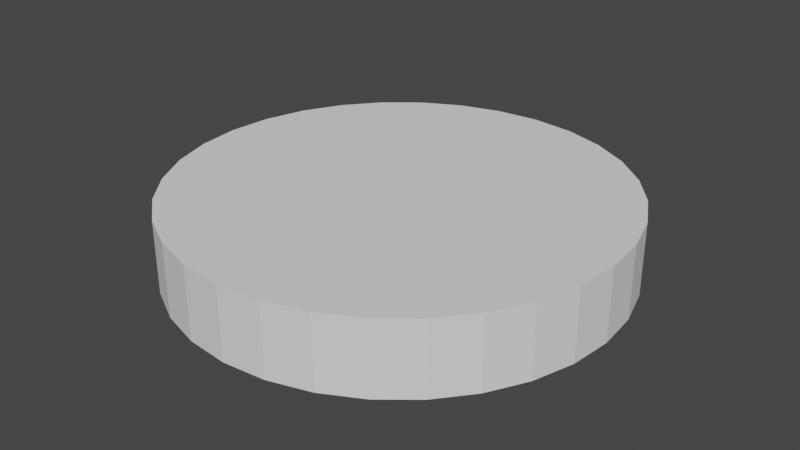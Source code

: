 # Source: target.blend  (saved by Blender 3.5.10; exported with 4.5.12 LTS)
import bpy
from mathutils import Matrix  # noqa: F401  (used for matrix-valued properties, if any)

bpy.ops.wm.read_factory_settings(use_empty=True)
scene = bpy.context.scene
scene.name = 'Scene'

# ---- collections
col_collection = bpy.data.collections.new('Collection'); scene.collection.children.link(col_collection)

# ---- world
world_world = bpy.data.worlds.new('World'); scene.world = world_world
world_world.use_nodes = True; world_world.node_tree.nodes.clear()
_N = world_world.node_tree.nodes; _L = world_world.node_tree.links
n0 = _N.new('ShaderNodeOutputWorld'); n0.name = 'World Output'; n0.location = (300, 300)
n1 = _N.new('ShaderNodeBackground'); n1.name = 'Background'; n1.location = (10, 300)
n1.inputs[0].default_value = (0.05088, 0.05088, 0.05088, 1.0)
_L.new(n1.outputs[0], n0.inputs[0])
n0.is_active_output = True
world_world.color = (0.05088, 0.05088, 0.05088)
world_world.use_sun_shadow = False
world_world.sun_shadow_jitter_overblur = 0.0

# ---- meshes
me_circle = bpy.data.meshes.new('Circle')
me_circle.from_pydata([(-0.463, 2.328, 1.467), (-0.463, 2.328, 1.467), (1.663e-08, -2.373, 1.467), (1.663e-08, -2.373, 1.467), (0.8754, 4.401, 1.467), (0.8754, 4.401, 1.467), (1.678, 1.678, 1.467), (1.678, 1.678, 1.467), (-3.731, 2.493, 1.467), (-3.731, 2.493, 1.467), (-0.9083, 2.193, 1.467), (-0.9083, 2.193, 1.467), (0.463, -2.328, 1.467), (0.463, -2.328, 1.467), (1.319, 1.973, 1.467), (1.319, 1.973, 1.467), (-4.146, 1.717, 1.467), (-4.146, 1.717, 1.467), (-1.319, 1.973, 1.467), (-1.319, 1.973, 1.467), (0.9083, -2.193, 1.467), (0.9083, -2.193, 1.467), (0.9083, 2.193, 1.467), (0.9083, 2.193, 1.467), (-4.401, 0.8754, 1.467), (-4.401, 0.8754, 1.467), (-1.678, 1.678, 1.467), (-1.678, 1.678, 1.467), (1.717, 4.146, 0.0), (0.8754, 4.401, 0.0), (0.9083, 2.193, 0.0), (0.463, 2.328, 0.0), (1.663e-08, 2.373, 0.0), (-0.463, 2.328, 0.0), (-0.9083, 2.193, 0.0), (-1.319, 1.973, 0.0), (-1.678, 1.678, 0.0), (-1.973, 1.319, 0.0), (-2.193, 0.9083, 0.0), (-2.328, 0.463, 0.0), (-2.373, -2.047e-08, 0.0), (-2.328, -0.463, 0.0), (-2.193, -0.9083, 0.0), (-1.973, -1.319, 0.0), (-1.678, -1.678, 0.0), (-1.319, -1.973, 0.0), (-0.9083, -2.193, 0.0), (-0.463, -2.328, 0.0), (1.663e-08, -2.373, 0.0), (0.463, -2.328, 0.0), (0.9083, -2.193, 0.0), (1.319, -1.973, 0.0), (1.678, -1.678, 0.0), (1.973, -1.319, 0.0), (2.193, -0.9083, 0.0), (2.328, -0.463, 0.0), (2.373, -2.047e-08, 0.0), (2.328, 0.463, 0.0), (2.193, 0.9083, 0.0), (1.973, 1.319, 0.0), (1.678, 1.678, 0.0), (1.319, 1.973, 0.0), (0.9083, 2.193, 0.0), (0.463, 2.328, 0.0), (1.663e-08, 2.373, 0.0), (-0.463, 2.328, 0.0), (-0.9083, 2.193, 0.0), (-1.319, 1.973, 0.0), (-1.678, 1.678, 0.0), (-1.973, 1.319, 0.0), (-2.193, 0.9083, 0.0), (-2.328, 0.463, 0.0), (-2.373, -2.047e-08, 0.0), (-2.328, -0.463, 0.0), (-2.193, -0.9083, 0.0), (-1.973, -1.319, 0.0), (-1.678, -1.678, 0.0), (-1.319, -1.973, 0.0), (-0.9083, -2.193, 0.0), (-0.463, -2.328, 0.0), (1.663e-08, -2.373, 0.0), (0.463, -2.328, 0.0), (0.9083, -2.193, 0.0), (1.319, -1.973, 0.0), (1.678, -1.678, 0.0), (1.973, -1.319, 0.0), (2.193, -0.9083, 0.0), (2.328, -0.463, 0.0), (2.373, -2.047e-08, 0.0), (2.328, 0.463, 0.0), (2.193, 0.9083, 0.0), (1.973, 1.319, 0.0), (1.678, 1.678, 0.0), (1.319, 1.973, 0.0), (0.9083, 2.193, 0.0), (0.463, 2.328, 0.0), (9.614e-08, 4.487, 0.0), (-0.8754, 4.401, 0.0), (-1.717, 4.146, 0.0), (-2.493, 3.731, 0.0), (-3.173, 3.173, 0.0), (-3.731, 2.493, 0.0), (-4.146, 1.717, 0.0), (-4.401, 0.8754, 0.0), (-4.487, -5.86e-08, 0.0), (-4.401, -0.8754, 0.0), (-4.146, -1.717, 0.0), (-3.731, -2.493, 0.0), (-3.173, -3.173, 0.0), (-2.493, -3.731, 0.0), (-1.717, -4.146, 0.0), (-0.8754, -4.401, 0.0), (9.614e-08, -4.487, 0.0), (0.8754, -4.401, 0.0), (1.717, -4.146, 0.0), (2.493, -3.731, 0.0), (3.173, -3.173, 0.0), (3.731, -2.493, 0.0), (4.146, -1.717, 0.0), (4.401, -0.8754, 0.0), (4.487, -5.86e-08, 0.0), (4.401, 0.8754, 0.0), (4.146, 1.717, 0.0), (3.731, 2.493, 0.0), (3.173, 3.173, 0.0), (2.493, 3.731, 0.0), (1.717, 4.146, 0.0), (0.8754, 4.401, 0.0), (9.614e-08, 4.487, 0.0), (-0.8754, 4.401, 0.0), (-1.717, 4.146, 0.0), (-2.493, 3.731, 0.0), (-3.173, 3.173, 0.0), (-3.731, 2.493, 0.0), (-4.146, 1.717, 0.0), (-4.401, 0.8754, 0.0), (-4.487, -5.86e-08, 0.0), (-4.401, -0.8754, 0.0), (-4.146, -1.717, 0.0), (-3.731, -2.493, 0.0), (-3.173, -3.173, 0.0), (-2.493, -3.731, 0.0), (-1.717, -4.146, 0.0), (-0.8754, -4.401, 0.0), (9.614e-08, -4.487, 0.0), (0.8754, -4.401, 0.0), (1.717, -4.146, 0.0), (2.493, -3.731, 0.0), (3.173, -3.173, 0.0), (3.731, -2.493, 0.0), (4.146, -1.717, 0.0), (4.401, -0.8754, 0.0), (4.487, -5.86e-08, 0.0), (4.401, 0.8754, 0.0), (4.146, 1.717, 0.0), (3.731, 2.493, 0.0), (3.173, 3.173, 0.0), (2.493, 3.731, 0.0), (1.717, 4.146, 0.0), (0.8754, 4.401, 0.0), (-0.1951, 0.9808, 0.0), (0.0, 1.0, 0.0), (-0.3827, 0.9239, 0.0), (-0.5556, 0.8315, 0.0), (-0.7071, 0.7071, 0.0), (-0.8315, 0.5556, 0.0), (-0.9239, 0.3827, 0.0), (-0.9808, 0.1951, 0.0), (-1.0, 0.0, 0.0), (-0.9808, -0.1951, 0.0), (-0.9239, -0.3827, 0.0), (-0.8315, -0.5556, 0.0), (-0.7071, -0.7071, 0.0), (-0.5556, -0.8315, 0.0), (-0.3827, -0.9239, 0.0), (-0.1951, -0.9808, 0.0), (0.0, -1.0, 0.0), (0.1951, -0.9808, 0.0), (0.3827, -0.9239, 0.0), (0.5556, -0.8315, 0.0), (0.7071, -0.7071, 0.0), (0.8315, -0.5556, 0.0), (0.9239, -0.3827, 0.0), (0.9808, -0.1951, 0.0), (1.0, 0.0, 0.0), (0.9808, 0.1951, 0.0), (0.9239, 0.3827, 0.0), (0.8315, 0.5556, 0.0), (0.7071, 0.7071, 0.0), (0.5556, 0.8315, 0.0), (0.3827, 0.9239, 0.0), (0.1951, 0.9808, 0.0), (-0.463, 2.328, 0.0), (1.663e-08, 2.373, 0.0), (-0.9083, 2.193, 0.0), (-1.319, 1.973, 0.0), (-1.678, 1.678, 0.0), (-1.973, 1.319, 0.0), (-2.193, 0.9083, 0.0), (-2.328, 0.463, 0.0), (-2.373, -2.047e-08, 0.0), (-2.328, -0.463, 0.0), (-2.193, -0.9083, 0.0), (-1.973, -1.319, 0.0), (-1.678, -1.678, 0.0), (-1.319, -1.973, 0.0), (-0.9083, -2.193, 0.0), (-0.463, -2.328, 0.0), (1.663e-08, -2.373, 0.0), (0.463, -2.328, 0.0), (0.9083, -2.193, 0.0), (1.319, -1.973, 0.0), (1.678, -1.678, 0.0), (1.973, -1.319, 0.0), (2.193, -0.9083, 0.0), (2.328, -0.463, 0.0), (2.373, -2.047e-08, 0.0), (2.328, 0.463, 0.0), (2.193, 0.9083, 0.0), (1.973, 1.319, 0.0), (1.678, 1.678, 0.0), (1.319, 1.973, 0.0), (0.9083, 2.193, 0.0), (0.463, 2.328, 0.0), (-0.463, 2.328, 0.0), (1.663e-08, 2.373, 0.0), (-0.9083, 2.193, 0.0), (-1.319, 1.973, 0.0), (-1.678, 1.678, 0.0), (-1.973, 1.319, 0.0), (-2.193, 0.9083, 0.0), (-2.328, 0.463, 0.0), (-2.373, -2.047e-08, 0.0), (-2.328, -0.463, 0.0), (-2.193, -0.9083, 0.0), (-1.973, -1.319, 0.0), (-1.678, -1.678, 0.0), (-1.319, -1.973, 0.0), (-0.9083, -2.193, 0.0), (-0.463, -2.328, 0.0), (1.663e-08, -2.373, 0.0), (0.463, -2.328, 0.0), (0.9083, -2.193, 0.0), (1.319, -1.973, 0.0), (1.678, -1.678, 0.0), (1.973, -1.319, 0.0), (2.193, -0.9083, 0.0), (2.328, -0.463, 0.0), (2.373, -2.047e-08, 0.0), (2.328, 0.463, 0.0), (2.193, 0.9083, 0.0), (1.973, 1.319, 0.0), (1.678, 1.678, 0.0), (1.319, 1.973, 0.0), (0.9083, 2.193, 0.0), (0.463, 2.328, 0.0), (-0.8754, 4.401, 0.0), (9.614e-08, 4.487, 0.0), (-1.717, 4.146, 0.0), (-2.493, 3.731, 0.0), (-3.173, 3.173, 0.0), (-3.731, 2.493, 0.0), (-4.146, 1.717, 0.0), (-4.401, 0.8754, 0.0), (-4.487, -5.86e-08, 0.0), (-4.401, -0.8754, 0.0), (-4.146, -1.717, 0.0), (-3.731, -2.493, 0.0), (-3.173, -3.173, 0.0), (-2.493, -3.731, 0.0), (-1.717, -4.146, 0.0), (-0.8754, -4.401, 0.0), (9.614e-08, -4.487, 0.0), (0.8754, -4.401, 0.0), (1.717, -4.146, 0.0), (2.493, -3.731, 0.0), (3.173, -3.173, 0.0), (3.731, -2.493, 0.0), (4.146, -1.717, 0.0), (4.401, -0.8754, 0.0), (4.487, -5.86e-08, 0.0), (4.401, 0.8754, 0.0), (4.146, 1.717, 0.0), (3.731, 2.493, 0.0), (3.173, 3.173, 0.0), (2.493, 3.731, 0.0), (1.717, 4.146, 0.0), (0.8754, 4.401, 0.0), (-3.173, 3.173, 1.467), (-3.173, 3.173, 1.467), (1.973, 1.319, 1.467), (1.973, 1.319, 1.467), (1.717, 4.146, 1.467), (1.717, 4.146, 1.467), (-0.463, -2.328, 1.467), (-0.463, -2.328, 1.467), (-2.493, 3.731, 1.467), (-2.493, 3.731, 1.467), (2.193, 0.9083, 1.467), (2.193, 0.9083, 1.467), (2.493, 3.731, 1.467), (2.493, 3.731, 1.467), (-0.9083, -2.193, 1.467), (-0.9083, -2.193, 1.467), (-1.717, 4.146, 1.467), (-1.717, 4.146, 1.467), (2.328, 0.463, 1.467), (2.328, 0.463, 1.467), (3.173, 3.173, 1.467), (3.173, 3.173, 1.467), (-1.319, -1.973, 1.467), (-1.319, -1.973, 1.467), (9.614e-08, 4.487, 1.467), (9.614e-08, 4.487, 1.467), (-0.8754, 4.401, 1.467), (-0.8754, 4.401, 1.467), (2.373, -2.047e-08, 1.467), (2.373, -2.047e-08, 1.467), (3.731, 2.493, 1.467), (3.731, 2.493, 1.467), (-1.678, -1.678, 1.467), (-1.678, -1.678, 1.467), (2.328, -0.463, 1.467), (2.328, -0.463, 1.467), (1.663e-08, 2.373, 1.467), (-1.973, 1.319, 1.467), (-2.193, 0.9083, 1.467), (-2.328, 0.463, 1.467), (-2.373, -2.047e-08, 1.467), (-2.328, -0.463, 1.467), (-2.193, -0.9083, 1.467), (-1.973, -1.319, 1.467), (-1.678, -1.678, 1.467), (-1.319, -1.973, 1.467), (-0.9083, -2.193, 1.467), (-0.463, -2.328, 1.467), (1.663e-08, -2.373, 1.467), (0.463, -2.328, 1.467), (0.9083, -2.193, 1.467), (1.319, -1.973, 1.467), (1.678, -1.678, 1.467), (1.973, -1.319, 1.467), (2.193, -0.9083, 1.467), (0.463, 2.328, 1.467), (4.146, 1.717, 1.467), (4.146, 1.717, 1.467), (-1.973, -1.319, 1.467), (-1.973, -1.319, 1.467), (2.193, -0.9083, 1.467), (4.401, 0.8754, 1.467), (4.401, 0.8754, 1.467), (-2.193, -0.9083, 1.467), (-2.193, -0.9083, 1.467), (1.973, -1.319, 1.467), (4.487, -5.86e-08, 1.467), (4.487, -5.86e-08, 1.467), (-2.328, -0.463, 1.467), (-2.328, -0.463, 1.467), (1.678, -1.678, 1.467), (4.401, -0.8754, 1.467), (4.401, -0.8754, 1.467), (-2.373, -2.047e-08, 1.467), (-2.373, -2.047e-08, 1.467), (1.319, -1.973, 1.467), (4.146, -1.717, 1.467), (4.146, -1.717, 1.467), (-2.328, 0.463, 1.467), (-2.328, 0.463, 1.467), (0.9083, -2.193, 1.467), (3.731, -2.493, 1.467), (3.731, -2.493, 1.467), (-2.193, 0.9083, 1.467), (-2.193, 0.9083, 1.467), (0.463, -2.328, 1.467), (3.173, -3.173, 1.467), (3.173, -3.173, 1.467), (-1.973, 1.319, 1.467), (-1.973, 1.319, 1.467), (0.463, 2.328, 1.467), (0.463, 2.328, 1.467), (1.663e-08, -2.373, 1.467), (2.493, -3.731, 1.467), (2.493, -3.731, 1.467), (-1.678, 1.678, 1.467), (-1.678, 1.678, 1.467), (0.9083, 2.193, 1.467), (0.9083, 2.193, 1.467), (-0.463, -2.328, 1.467), (1.717, -4.146, 1.467), (1.717, -4.146, 1.467), (-1.319, 1.973, 1.467), (-1.319, 1.973, 1.467), (1.319, 1.973, 1.467), (1.319, 1.973, 1.467), (-0.9083, -2.193, 1.467), (0.8754, -4.401, 1.467), (0.8754, -4.401, 1.467), (-0.9083, 2.193, 1.467), (-0.9083, 2.193, 1.467), (-0.463, 2.328, 1.467), (1.663e-08, 2.373, 1.467), (1.319, -1.973, 1.467), (1.678, -1.678, 1.467), (1.973, -1.319, 1.467), (2.193, -0.9083, 1.467), (2.328, -0.463, 1.467), (2.373, -2.047e-08, 1.467), (2.328, 0.463, 1.467), (2.193, 0.9083, 1.467), (1.973, 1.319, 1.467), (1.678, 1.678, 1.467), (-4.487, -5.86e-08, 1.467), (-4.401, -0.8754, 1.467), (-4.146, -1.717, 1.467), (-3.731, -2.493, 1.467), (-3.173, -3.173, 1.467), (-2.493, -3.731, 1.467), (-1.717, -4.146, 1.467), (-0.8754, -4.401, 1.467), (9.614e-08, -4.487, 1.467), (1.678, 1.678, 1.467), (-1.319, -1.973, 1.467), (9.614e-08, -4.487, 1.467), (-0.463, 2.328, 1.467), (1.663e-08, 2.373, 1.467), (1.973, 1.319, 1.467), (-1.678, -1.678, 1.467), (-0.8754, -4.401, 1.467), (2.193, 0.9083, 1.467), (-1.973, -1.319, 1.467), (-1.717, -4.146, 1.467), (2.328, 0.463, 1.467), (-2.193, -0.9083, 1.467), (-2.493, -3.731, 1.467), (2.373, -2.047e-08, 1.467), (-2.328, -0.463, 1.467), (-3.173, -3.173, 1.467), (2.328, -0.463, 1.467), (-2.373, -2.047e-08, 1.467), (-3.731, -2.493, 1.467), (2.193, -0.9083, 1.467), (-2.328, 0.463, 1.467), (-4.146, -1.717, 1.467), (1.973, -1.319, 1.467), (-1.973, 1.319, 1.467), (-2.193, 0.9083, 1.467), (-4.487, -5.86e-08, 1.467), (-4.401, -0.8754, 1.467), (0.463, 2.328, 1.467), (1.663e-08, 2.373, 1.467), (1.678, -1.678, 1.467), (1.319, -1.973, 1.467), (-0.8754, 4.401, 1.467), (9.614e-08, 4.487, 1.467), (-1.717, 4.146, 1.467), (-2.493, 3.731, 1.467), (-3.173, 3.173, 1.467), (-3.731, 2.493, 1.467), (-4.146, 1.717, 1.467), (-4.401, 0.8754, 1.467), (-4.487, -5.86e-08, 1.467), (-4.401, -0.8754, 1.467), (-4.146, -1.717, 1.467), (-3.731, -2.493, 1.467), (-3.173, -3.173, 1.467), (-2.493, -3.731, 1.467), (-1.717, -4.146, 1.467), (-0.8754, -4.401, 1.467), (9.614e-08, -4.487, 1.467), (0.8754, -4.401, 1.467), (1.717, -4.146, 1.467), (2.493, -3.731, 1.467), (3.173, -3.173, 1.467), (3.731, -2.493, 1.467), (4.146, -1.717, 1.467), (4.401, -0.8754, 1.467), (4.487, -5.86e-08, 1.467), (4.401, 0.8754, 1.467), (4.146, 1.717, 1.467), (3.731, 2.493, 1.467), (3.173, 3.173, 1.467), (2.493, 3.731, 1.467), (1.717, 4.146, 1.467), (0.8754, 4.401, 1.467), (-0.1951, 0.9808, 1.467), (0.0, 1.0, 1.467), (-0.3827, 0.9239, 1.467), (-0.5556, 0.8315, 1.467), (-0.7071, 0.7071, 1.467), (-0.8315, 0.5556, 1.467), (-0.9239, 0.3827, 1.467), (-0.9808, 0.1951, 1.467), (-1.0, 0.0, 1.467), (-0.9808, -0.1951, 1.467), (-0.9239, -0.3827, 1.467), (-0.8315, -0.5556, 1.467), (-0.7071, -0.7071, 1.467), (-0.5556, -0.8315, 1.467), (-0.3827, -0.9239, 1.467), (-0.1951, -0.9808, 1.467), (0.0, -1.0, 1.467), (0.1951, -0.9808, 1.467), (0.3827, -0.9239, 1.467), (0.5556, -0.8315, 1.467), (0.7071, -0.7071, 1.467), (0.8315, -0.5556, 1.467), (0.9239, -0.3827, 1.467), (0.9808, -0.1951, 1.467), (1.0, 0.0, 1.467), (0.9808, 0.1951, 1.467), (0.9239, 0.3827, 1.467), (0.8315, 0.5556, 1.467), (0.7071, 0.7071, 1.467), (0.5556, 0.8315, 1.467), (0.3827, 0.9239, 1.467), (0.1951, 0.9808, 1.467), (0.463, 2.328, 1.467), (0.9083, 2.193, 1.467), (0.8754, 4.401, 1.467), (1.717, 4.146, 1.467)], [], [(96, 257, 256, 97), (55, 215, 216, 56), (122, 282, 283, 123), (76, 236, 235, 75), (54, 214, 215, 55), (121, 281, 282, 122), (75, 235, 234, 74), (53, 213, 214, 54), (120, 280, 281, 121), (74, 234, 233, 73), (52, 212, 213, 53), (119, 279, 280, 120), (73, 233, 232, 72), (51, 211, 212, 52), (118, 278, 279, 119), (72, 232, 231, 71), (50, 210, 211, 51), (117, 277, 278, 118), (71, 231, 230, 70), (49, 209, 210, 50), (116, 276, 277, 117), (70, 230, 229, 69), (64, 225, 255, 95), (48, 208, 209, 49), (115, 275, 276, 116), (69, 229, 228, 68), (95, 255, 254, 94), (47, 207, 208, 48), (114, 274, 275, 115), (68, 228, 227, 67), (94, 254, 253, 93), (46, 206, 207, 47), (45, 77, 76, 44), (59, 91, 90, 58), (46, 78, 77, 45), (33, 65, 64, 32), (60, 92, 91, 59), (47, 79, 78, 46), (34, 66, 65, 33), (61, 93, 92, 60), (48, 80, 79, 47), (35, 67, 66, 34), (62, 94, 93, 61), (49, 81, 80, 48), (36, 68, 67, 35), (63, 95, 94, 62), (50, 82, 81, 49), (37, 69, 68, 36), (32, 64, 95, 63), (51, 83, 82, 50), (38, 70, 69, 37), (52, 84, 83, 51), (39, 71, 70, 38), (53, 85, 84, 52), (40, 72, 71, 39), (54, 86, 85, 53), (41, 73, 72, 40), (55, 87, 86, 54), (42, 74, 73, 41), (56, 88, 87, 55), (43, 75, 74, 42), (57, 89, 88, 56), (44, 76, 75, 43), (58, 90, 89, 57), (113, 273, 274, 114), (67, 227, 226, 66), (93, 253, 252, 92), (45, 205, 206, 46), (112, 272, 273, 113), (66, 226, 224, 65), (92, 252, 251, 91), (44, 204, 205, 45), (111, 271, 272, 112), (65, 224, 225, 64), (91, 251, 250, 90), (43, 203, 204, 44), (110, 270, 271, 111), (90, 250, 249, 89), (42, 202, 203, 43), (109, 269, 270, 110), (89, 249, 248, 88), (41, 201, 202, 42), (108, 268, 269, 109), (88, 248, 247, 87), (40, 200, 201, 41), (107, 267, 268, 108), (87, 247, 246, 86), (39, 199, 200, 40), (106, 266, 267, 107), (86, 246, 245, 85), (38, 198, 199, 39), (105, 265, 266, 106), (85, 245, 244, 84), (37, 197, 198, 38), (104, 264, 265, 105), (63, 223, 193, 32), (115, 147, 146, 114), (102, 134, 133, 101), (116, 148, 147, 115), (103, 135, 134, 102), (117, 149, 148, 116), (104, 136, 135, 103), (118, 150, 149, 117), (105, 137, 136, 104), (119, 151, 150, 118), (106, 138, 137, 105), (120, 152, 151, 119), (107, 139, 138, 106), (121, 153, 152, 120), (108, 140, 139, 107), (122, 154, 153, 121), (109, 141, 140, 108), (123, 155, 154, 122), (110, 142, 141, 109), (97, 129, 128, 96), (124, 156, 155, 123), (111, 143, 142, 110), (98, 130, 129, 97), (125, 157, 156, 124), (112, 144, 143, 111), (99, 131, 130, 98), (126, 158, 157, 125), (113, 145, 144, 112), (100, 132, 131, 99), (127, 159, 158, 126), (114, 146, 145, 113), (101, 133, 132, 100), (96, 128, 159, 127), (84, 244, 243, 83), (165, 197, 196, 164), (161, 193, 223, 191), (179, 211, 210, 178), (166, 198, 197, 165), (180, 212, 211, 179), (167, 199, 198, 166), (181, 213, 212, 180), (168, 200, 199, 167), (182, 214, 213, 181), (169, 201, 200, 168), (183, 215, 214, 182), (170, 202, 201, 169), (184, 216, 215, 183), (171, 203, 202, 170), (185, 217, 216, 184), (172, 204, 203, 171), (186, 218, 217, 185), (173, 205, 204, 172), (187, 219, 218, 186), (174, 206, 205, 173), (160, 192, 193, 161), (188, 220, 219, 187), (175, 207, 206, 174), (162, 194, 192, 160), (189, 221, 220, 188), (176, 208, 207, 175), (163, 195, 194, 162), (190, 222, 221, 189), (177, 209, 208, 176), (164, 196, 195, 163), (191, 223, 222, 190), (178, 210, 209, 177), (240, 272, 271, 239), (227, 259, 258, 226), (254, 286, 285, 253), (241, 273, 272, 240), (228, 260, 259, 227), (254, 30, 28, 286), (242, 274, 273, 241), (229, 261, 260, 228), (225, 257, 287, 255), (243, 275, 274, 242), (230, 262, 261, 229), (244, 276, 275, 243), (231, 263, 262, 230), (245, 277, 276, 244), (232, 264, 263, 231), (246, 278, 277, 245), (233, 265, 264, 232), (247, 279, 278, 246), (234, 266, 265, 233), (248, 280, 279, 247), (235, 267, 266, 234), (249, 281, 280, 248), (236, 268, 267, 235), (250, 282, 281, 249), (237, 269, 268, 236), (251, 283, 282, 250), (238, 270, 269, 237), (224, 256, 257, 225), (252, 284, 283, 251), (239, 271, 270, 238), (226, 258, 256, 224), (253, 285, 284, 252), (160, 161, 191, 190, 189, 188, 187, 186, 185, 184, 183, 182, 181, 180, 179, 178, 177, 176, 175, 174, 173, 172, 171, 170, 169, 168, 167, 166, 165, 164, 163, 162), (77, 237, 236, 76), (123, 283, 284, 124), (56, 216, 217, 57), (97, 256, 258, 98), (78, 238, 237, 77), (124, 284, 285, 125), (57, 217, 218, 58), (98, 258, 259, 99), (79, 239, 238, 78), (125, 285, 286, 126), (58, 218, 219, 59), (99, 259, 260, 100), (32, 193, 192, 33), (80, 240, 239, 79), (126, 286, 287, 127), (59, 219, 220, 60), (100, 260, 261, 101), (33, 192, 194, 34), (81, 241, 240, 80), (127, 287, 257, 96), (60, 220, 221, 61), (101, 261, 262, 102), (34, 194, 195, 35), (82, 242, 241, 81), (61, 221, 222, 62), (102, 262, 263, 103), (35, 195, 196, 36), (83, 243, 242, 82), (62, 222, 223, 63), (103, 263, 264, 104), (36, 196, 197, 37), (31, 29, 28, 30), (255, 31, 30, 254), (287, 29, 31, 255), (286, 28, 29, 287), (313, 314, 315, 312), (322, 316, 317, 323), (344, 318, 319, 345), (321, 347, 346, 320), (342, 322, 323, 348), (349, 344, 345, 350), (347, 352, 351, 346), (341, 342, 348, 353), (354, 349, 350, 355), (352, 357, 356, 351), (340, 341, 353, 358), (359, 354, 355, 360), (357, 362, 361, 356), (339, 340, 358, 363), (364, 359, 360, 365), (362, 367, 366, 361), (338, 339, 363, 368), (369, 364, 365, 370), (367, 372, 371, 366), (337, 338, 368, 373), (374, 369, 370, 375), (372, 377, 376, 371), (400, 379, 378, 424), (336, 337, 373, 380), (381, 374, 375, 382), (377, 384, 383, 376), (379, 386, 385, 378), (335, 336, 380, 387), (388, 381, 382, 389), (384, 391, 390, 383), (386, 393, 392, 385), (334, 335, 387, 394), (333, 332, 321, 311), (290, 298, 408, 409), (334, 333, 311, 303), (1, 324, 400, 399), (7, 290, 409, 410), (335, 334, 303, 295), (11, 1, 399, 398), (15, 7, 410, 393), (336, 335, 295, 2), (19, 11, 398, 391), (23, 15, 393, 386), (337, 336, 2, 12), (27, 19, 391, 384), (343, 23, 386, 379), (338, 337, 12, 20), (325, 27, 384, 377), (324, 343, 379, 400), (339, 338, 20, 401), (326, 325, 377, 372), (340, 339, 401, 402), (327, 326, 372, 367), (341, 340, 402, 403), (328, 327, 367, 362), (342, 341, 403, 404), (329, 328, 362, 357), (322, 342, 404, 405), (330, 329, 357, 352), (316, 322, 405, 406), (331, 330, 352, 347), (306, 316, 406, 407), (332, 331, 347, 321), (298, 306, 407, 408), (395, 388, 389, 396), (391, 398, 397, 390), (393, 410, 420, 392), (333, 334, 394, 421), (419, 395, 396, 422), (398, 399, 423, 397), (410, 409, 425, 420), (332, 333, 421, 426), (418, 419, 422, 427), (399, 400, 424, 423), (409, 408, 428, 425), (331, 332, 426, 429), (417, 418, 427, 430), (408, 407, 431, 428), (330, 331, 429, 432), (416, 417, 430, 433), (407, 406, 434, 431), (329, 330, 432, 435), (415, 416, 433, 436), (406, 405, 437, 434), (328, 329, 435, 438), (414, 415, 436, 439), (405, 404, 440, 437), (327, 328, 438, 441), (413, 414, 439, 442), (404, 403, 443, 440), (326, 327, 441, 445), (412, 413, 442, 447), (403, 402, 450, 443), (325, 326, 445, 444), (411, 412, 447, 446), (343, 324, 449, 448), (381, 388, 470, 471), (17, 9, 457, 458), (374, 381, 471, 472), (25, 17, 458, 459), (369, 374, 472, 473), (411, 25, 459, 460), (364, 369, 473, 474), (412, 411, 460, 461), (359, 364, 474, 475), (413, 412, 461, 462), (354, 359, 475, 476), (414, 413, 462, 463), (349, 354, 476, 477), (415, 414, 463, 464), (344, 349, 477, 478), (416, 415, 464, 465), (318, 344, 478, 479), (417, 416, 465, 466), (314, 313, 453, 452), (308, 318, 479, 480), (418, 417, 466, 467), (304, 314, 452, 454), (300, 308, 480, 481), (419, 418, 467, 468), (296, 304, 454, 455), (292, 300, 481, 482), (395, 419, 468, 469), (288, 296, 455, 456), (5, 292, 482, 483), (388, 395, 469, 470), (9, 288, 456, 457), (313, 5, 483, 453), (402, 401, 451, 450), (489, 488, 26, 444), (485, 515, 448, 449), (503, 502, 368, 363), (490, 489, 444, 445), (504, 503, 363, 358), (491, 490, 445, 441), (505, 504, 358, 353), (492, 491, 441, 438), (506, 505, 353, 348), (493, 492, 438, 435), (507, 506, 348, 323), (494, 493, 435, 432), (508, 507, 323, 317), (495, 494, 432, 429), (509, 508, 317, 307), (496, 495, 429, 426), (510, 509, 307, 299), (497, 496, 426, 421), (511, 510, 299, 291), (498, 497, 421, 394), (484, 485, 449, 0), (512, 511, 291, 6), (499, 498, 394, 387), (486, 484, 0, 10), (513, 512, 6, 14), (500, 499, 387, 380), (487, 486, 10, 18), (514, 513, 14, 22), (501, 500, 380, 373), (488, 487, 18, 26), (515, 514, 22, 448), (502, 501, 373, 368), (3, 294, 427, 422), (390, 397, 305, 297), (385, 392, 301, 293), (13, 3, 422, 396), (383, 390, 297, 289), (385, 293, 519, 517), (21, 13, 396, 389), (376, 383, 289, 8), (424, 378, 4, 312), (451, 21, 389, 382), (371, 376, 8, 16), (450, 451, 382, 375), (366, 371, 16, 24), (443, 450, 375, 370), (361, 366, 24, 446), (440, 443, 370, 365), (356, 361, 446, 447), (437, 440, 365, 360), (351, 356, 447, 442), (434, 437, 360, 355), (346, 351, 442, 439), (431, 434, 355, 350), (320, 346, 439, 436), (428, 431, 350, 345), (310, 320, 436, 433), (425, 428, 345, 319), (302, 310, 433, 430), (423, 424, 312, 315), (420, 425, 319, 309), (294, 302, 430, 427), (397, 423, 315, 305), (392, 420, 309, 301), (484, 486, 487, 488, 489, 490, 491, 492, 493, 494, 495, 496, 497, 498, 499, 500, 501, 502, 503, 504, 505, 506, 507, 508, 509, 510, 511, 512, 513, 514, 515, 485), (311, 321, 320, 310), (318, 308, 309, 319), (316, 306, 307, 317), (314, 304, 305, 315), (303, 311, 310, 302), (308, 300, 301, 309), (306, 298, 299, 307), (304, 296, 297, 305), (295, 303, 302, 294), (300, 292, 293, 301), (298, 290, 291, 299), (296, 288, 289, 297), (324, 1, 0, 449), (2, 295, 294, 3), (292, 5, 4, 293), (290, 7, 6, 291), (288, 9, 8, 289), (1, 11, 10, 0), (12, 2, 3, 13), (5, 313, 312, 4), (7, 15, 14, 6), (9, 17, 16, 8), (11, 19, 18, 10), (20, 12, 13, 21), (15, 23, 22, 14), (17, 25, 24, 16), (19, 27, 26, 18), (401, 20, 21, 451), (23, 343, 448, 22), (25, 411, 446, 24), (27, 325, 444, 26), (516, 517, 519, 518), (378, 385, 517, 516), (4, 378, 516, 518), (293, 4, 518, 519), (158, 159, 483, 482), (145, 146, 470, 469), (132, 133, 457, 456), (159, 128, 453, 483), (146, 147, 471, 470), (133, 134, 458, 457), (147, 148, 472, 471), (134, 135, 459, 458), (148, 149, 473, 472), (135, 136, 460, 459), (149, 150, 474, 473), (136, 137, 461, 460), (150, 151, 475, 474), (137, 138, 462, 461), (151, 152, 476, 475), (138, 139, 463, 462), (152, 153, 477, 476), (139, 140, 464, 463), (153, 154, 478, 477), (140, 141, 465, 464), (154, 155, 479, 478), (141, 142, 466, 465), (128, 129, 452, 453), (155, 156, 480, 479), (142, 143, 467, 466), (129, 130, 454, 452), (156, 157, 481, 480), (143, 144, 468, 467), (130, 131, 455, 454), (157, 158, 482, 481), (144, 145, 469, 468), (131, 132, 456, 455)])
_uv = me_circle.uv_layers.new(name='UVMap')
_uv.uv.foreach_set('vector', [0.0, 0.0, 0.0, 0.0, 0.0, 0.0, 0.0, 0.0, 0.0, 0.0, 0.0, 0.0, 0.0, 0.0, 0.0, 0.0, 0.0, 0.0, 0.0, 0.0, 0.0, 0.0, 0.0, 0.0, 0.0, 0.0, 0.0, 0.0, 0.0, 0.0, 0.0, 0.0, 0.0, 0.0, 0.0, 0.0, 0.0, 0.0, 0.0, 0.0, 0.0, 0.0, 0.0, 0.0, 0.0, 0.0, 0.0, 0.0, 0.0, 0.0, 0.0, 0.0, 0.0, 0.0, 0.0, 0.0, 0.0, 0.0, 0.0, 0.0, 0.0, 0.0, 0.0, 0.0, 0.0, 0.0, 0.0, 0.0, 0.0, 0.0, 0.0, 0.0, 0.0, 0.0, 0.0, 0.0, 0.0, 0.0, 0.0, 0.0, 0.0, 0.0, 0.0, 0.0, 0.0, 0.0, 0.0, 0.0, 0.0, 0.0, 0.0, 0.0, 0.0, 0.0, 0.0, 0.0, 0.0, 0.0, 0.0, 0.0, 0.0, 0.0, 0.0, 0.0, 0.0, 0.0, 0.0, 0.0, 0.0, 0.0, 0.0, 0.0, 0.0, 0.0, 0.0, 0.0, 0.0, 0.0, 0.0, 0.0, 0.0, 0.0, 0.0, 0.0, 0.0, 0.0, 0.0, 0.0, 0.0, 0.0, 0.0, 0.0, 0.0, 0.0, 0.0, 0.0, 0.0, 0.0, 0.0, 0.0, 0.0, 0.0, 0.0, 0.0, 0.0, 0.0, 0.0, 0.0, 0.0, 0.0, 0.0, 0.0, 0.0, 0.0, 0.0, 0.0, 0.0, 0.0, 0.0, 0.0, 0.0, 0.0, 0.0, 0.0, 0.0, 0.0, 0.0, 0.0, 0.0, 0.0, 0.0, 0.0, 0.0, 0.0, 0.0, 0.0, 0.0, 0.0, 0.0, 0.0, 0.0, 0.0, 0.0, 0.0, 0.0, 0.0, 0.0, 0.0, 0.0, 0.0, 0.0, 0.0, 0.0, 0.0, 0.0, 0.0, 0.0, 0.0, 0.0, 0.0, 0.0, 0.0, 0.0, 0.0, 0.0, 0.0, 0.0, 0.0, 0.0, 0.0, 0.0, 0.0, 0.0, 0.0, 0.0, 0.0, 0.0, 0.0, 0.0, 0.0, 0.0, 0.0, 0.0, 0.0, 0.0, 0.0, 0.0, 0.0, 0.0, 0.0, 0.0, 0.0, 0.0, 0.0, 0.0, 0.0, 0.0, 0.0, 0.0, 0.0, 0.0, 0.0, 0.0, 0.0, 0.0, 0.0, 0.0, 0.0, 0.0, 0.0, 0.0, 0.0, 0.0, 0.0, 0.0, 0.0, 0.0, 0.0, 0.0, 0.0, 0.0, 0.0, 0.0, 0.0, 0.0, 0.0, 0.0, 0.0, 0.0, 0.0, 0.0, 0.0, 0.0, 0.0, 0.0, 0.0, 0.0, 0.0, 0.0, 0.0, 0.0, 0.0, 0.0, 0.0, 0.0, 0.0, 0.0, 0.0, 0.0, 0.0, 0.0, 0.0, 0.0, 0.0, 0.0, 0.0, 0.0, 0.0, 0.0, 0.0, 0.0, 0.0, 0.0, 0.0, 0.0, 0.0, 0.0, 0.0, 0.0, 0.0, 0.0, 0.0, 0.0, 0.0, 0.0, 0.0, 0.0, 0.0, 0.0, 0.0, 0.0, 0.0, 0.0, 0.0, 0.0, 0.0, 0.0, 0.0, 0.0, 0.0, 0.0, 0.0, 0.0, 0.0, 0.0, 0.0, 0.0, 0.0, 0.0, 0.0, 0.0, 0.0, 0.0, 0.0, 0.0, 0.0, 0.0, 0.0, 0.0, 0.0, 0.0, 0.0, 0.0, 0.0, 0.0, 0.0, 0.0, 0.0, 0.0, 0.0, 0.0, 0.0, 0.0, 0.0, 0.0, 0.0, 0.0, 0.0, 0.0, 0.0, 0.0, 0.0, 0.0, 0.0, 0.0, 0.0, 0.0, 0.0, 0.0, 0.0, 0.0, 0.0, 0.0, 0.0, 0.0, 0.0, 0.0, 0.0, 0.0, 0.0, 0.0, 0.0, 0.0, 0.0, 0.0, 0.0, 0.0, 0.0, 0.0, 0.0, 0.0, 0.0, 0.0, 0.0, 0.0, 0.0, 0.0, 0.0, 0.0, 0.0, 0.0, 0.0, 0.0, 0.0, 0.0, 0.0, 0.0, 0.0, 0.0, 0.0, 0.0, 0.0, 0.0, 0.0, 0.0, 0.0, 0.0, 0.0, 0.0, 0.0, 0.0, 0.0, 0.0, 0.0, 0.0, 0.0, 0.0, 0.0, 0.0, 0.0, 0.0, 0.0, 0.0, 0.0, 0.0, 0.0, 0.0, 0.0, 0.0, 0.0, 0.0, 0.0, 0.0, 0.0, 0.0, 0.0, 0.0, 0.0, 0.0, 0.0, 0.0, 0.0, 0.0, 0.0, 0.0, 0.0, 0.0, 0.0, 0.0, 0.0, 0.0, 0.0, 0.0, 0.0, 0.0, 0.0, 0.0, 0.0, 0.0, 0.0, 0.0, 0.0, 0.0, 0.0, 0.0, 0.0, 0.0, 0.0, 0.0, 0.0, 0.0, 0.0, 0.0, 0.0, 0.0, 0.0, 0.0, 0.0, 0.0, 0.0, 0.0, 0.0, 0.0, 0.0, 0.0, 0.0, 0.0, 0.0, 0.0, 0.0, 0.0, 0.0, 0.0, 0.0, 0.0, 0.0, 0.0, 0.0, 0.0, 0.0, 0.0, 0.0, 0.0, 0.0, 0.0, 0.0, 0.0, 0.0, 0.0, 0.0, 0.0, 0.0, 0.0, 0.0, 0.0, 0.0, 0.0, 0.0, 0.0, 0.0, 0.0, 0.0, 0.0, 0.0, 0.0, 0.0, 0.0, 0.0, 0.0, 0.0, 0.0, 0.0, 0.0, 0.0, 0.0, 0.0, 0.0, 0.0, 0.0, 0.0, 0.0, 0.0, 0.0, 0.0, 0.0, 0.0, 0.0, 0.0, 0.0, 0.0, 0.0, 0.0, 0.0, 0.0, 0.0, 0.0, 0.0, 0.0, 0.0, 0.0, 0.0, 0.0, 0.0, 0.0, 0.0, 0.0, 0.0, 0.0, 0.0, 0.0, 0.0, 0.0, 0.0, 0.0, 0.0, 0.0, 0.0, 0.0, 0.0, 0.0, 0.0, 0.0, 0.0, 0.0, 0.0, 0.0, 0.0, 0.0, 0.0, 0.0, 0.0, 0.0, 0.0, 0.0, 0.0, 0.0, 0.0, 0.0, 0.0, 0.0, 0.0, 0.0, 0.0, 0.0, 0.0, 0.0, 0.0, 0.0, 0.0, 0.0, 0.0, 0.0, 0.0, 0.0, 0.0, 0.0, 0.0, 0.0, 0.0, 0.0, 0.0, 0.0, 0.0, 0.0, 0.0, 0.0, 0.0, 0.0, 0.0, 0.0, 0.0, 0.0, 0.0, 0.0, 0.0, 0.0, 0.0, 0.0, 0.0, 0.0, 0.0, 0.0, 0.0, 0.0, 0.0, 0.0, 0.0, 0.0, 0.0, 0.0, 0.0, 0.0, 0.0, 0.0, 0.0, 0.0, 0.0, 0.0, 0.0, 0.0, 0.0, 0.0, 0.0, 0.0, 0.0, 0.0, 0.0, 0.0, 0.0, 0.0, 0.0, 0.0, 0.0, 0.0, 0.0, 0.0, 0.0, 0.0, 0.0, 0.0, 0.0, 0.0, 0.0, 0.0, 0.0, 0.0, 0.0, 0.0, 0.0, 0.0, 0.0, 0.0, 0.0, 0.0, 0.0, 0.0, 0.0, 0.0, 0.0, 0.0, 0.0, 0.0, 0.0, 0.0, 0.0, 0.0, 0.0, 0.0, 0.0, 0.0, 0.0, 0.0, 0.0, 0.0, 0.0, 0.0, 0.0, 0.0, 0.0, 0.0, 0.0, 0.0, 0.0, 0.0, 0.0, 0.0, 0.0, 0.0, 0.0, 0.0, 0.0, 0.0, 0.0, 0.0, 0.0, 0.0, 0.0, 0.0, 0.0, 0.0, 0.0, 0.0, 0.0, 0.0, 0.0, 0.0, 0.0, 0.0, 0.0, 0.0, 0.0, 0.0, 0.0, 0.0, 0.0, 0.0, 0.0, 0.0, 0.0, 0.0, 0.0, 0.0, 0.0, 0.0, 0.0, 0.0, 0.0, 0.0, 0.0, 0.0, 0.0, 0.0, 0.0, 0.0, 0.0, 0.0, 0.0, 0.0, 0.0, 0.0, 0.0, 0.0, 0.0, 0.0, 0.0, 0.0, 0.0, 0.0, 0.0, 0.0, 0.0, 0.0, 0.0, 0.0, 0.0, 0.0, 0.0, 0.0, 0.0, 0.0, 0.0, 0.0, 0.0, 0.0, 0.0, 0.0, 0.0, 0.0, 0.0, 0.0, 0.0, 0.0, 0.0, 0.0, 0.0, 0.0, 0.0, 0.0, 0.0, 0.0, 0.0, 0.0, 0.0, 0.0, 0.0, 0.0, 0.0, 0.0, 0.0, 0.0, 0.0, 0.0, 0.0, 0.0, 0.0, 0.0, 0.0, 0.0, 0.0, 0.0, 0.0, 0.0, 0.0, 0.0, 0.0, 0.0, 0.0, 0.0, 0.0, 0.0, 0.0, 0.0, 0.0, 0.0, 0.0, 0.0, 0.0, 0.0, 0.0, 0.0, 0.0, 0.0, 0.0, 0.0, 0.0, 0.0, 0.0, 0.0, 0.0, 0.0, 0.0, 0.0, 0.0, 0.0, 0.0, 0.0, 0.0, 0.0, 0.0, 0.0, 0.0, 0.0, 0.0, 0.0, 0.0, 0.0, 0.0, 0.0, 0.0, 0.0, 0.0, 0.0, 0.0, 0.0, 0.0, 0.0, 0.0, 0.0, 0.0, 0.0, 0.0, 0.0, 0.0, 0.0, 0.0, 0.0, 0.0, 0.0, 0.0, 0.0, 0.0, 0.0, 0.0, 0.0, 0.0, 0.0, 0.0, 0.0, 0.0, 0.0, 0.0, 0.0, 0.0, 0.0, 0.0, 0.0, 0.0, 0.0, 0.0, 0.0, 0.0, 0.0, 0.0, 0.0, 0.0, 0.0, 0.0, 0.0, 0.0, 0.0, 0.0, 0.0, 0.0, 0.0, 0.0, 0.0, 0.0, 0.0, 0.0, 0.0, 0.0, 0.0, 0.0, 0.0, 0.0, 0.0, 0.0, 0.0, 0.0, 0.0, 0.0, 0.0, 0.0, 0.0, 0.0, 0.0, 0.0, 0.0, 0.0, 0.0, 0.0, 0.0, 0.0, 0.0, 0.0, 0.0, 0.0, 0.0, 0.0, 0.0, 0.0, 0.0, 0.0, 0.0, 0.0, 0.0, 0.0, 0.0, 0.0, 0.0, 0.0, 0.0, 0.0, 0.0, 0.0, 0.0, 0.0, 0.0, 0.0, 0.0, 0.0, 0.0, 0.0, 0.0, 0.0, 0.0, 0.0, 0.0, 0.0, 0.0, 0.0, 0.0, 0.0, 0.0, 0.0, 0.0, 0.0, 0.0, 0.0, 0.0, 0.0, 0.0, 0.0, 0.0, 0.0, 0.0, 0.0, 0.0, 0.0, 0.0, 0.0, 0.0, 0.0, 0.0, 0.0, 0.0, 0.0, 0.0, 0.0, 0.0, 0.0, 0.0, 0.0, 0.0, 0.0, 0.0, 0.0, 0.0, 0.0, 0.0, 0.0, 0.0, 0.0, 0.0, 0.0, 0.0, 0.0, 0.0, 0.0, 0.0, 0.0, 0.0, 0.0, 0.0, 0.0, 0.0, 0.0, 0.0, 0.0, 0.0, 0.0, 0.0, 0.0, 0.0, 0.0, 0.0, 0.0, 0.0, 0.0, 0.0, 0.0, 0.0, 0.0, 0.0, 0.0, 0.0, 0.0, 0.0, 0.0, 0.0, 0.0, 0.0, 0.0, 0.0, 0.0, 0.0, 0.0, 0.0, 0.0, 0.0, 0.0, 0.0, 0.0, 0.0, 0.0, 0.0, 0.0, 0.0, 0.0, 0.0, 0.0, 0.0, 0.0, 0.0, 0.0, 0.0, 0.0, 0.0, 0.0, 0.0, 0.0, 0.0, 0.0, 0.0, 0.0, 0.0, 0.0, 0.0, 0.0, 0.0, 0.0, 0.0, 0.0, 0.0, 0.0, 0.0, 0.0, 0.0, 0.0, 0.0, 0.0, 0.0, 0.0, 0.0, 0.0, 0.0, 0.0, 0.0, 0.0, 0.0, 0.0, 0.0, 0.0, 0.0, 0.0, 0.0, 0.0, 0.0, 0.0, 0.0, 0.0, 0.0, 0.0, 0.0, 0.0, 0.0, 0.0, 0.0, 0.0, 0.0, 0.0, 0.0, 0.0, 0.0, 0.0, 0.0, 0.0, 0.0, 0.0, 0.0, 0.0, 0.0, 0.0, 0.0, 0.0, 0.0, 0.0, 0.0, 0.0, 0.0, 0.0, 0.0, 0.0, 0.0, 0.0, 0.0, 0.0, 0.0, 0.0, 0.0, 0.0, 0.0, 0.0, 0.0, 0.0, 0.0, 0.0, 0.0, 0.0, 0.0, 0.0, 0.0, 0.0, 0.0, 0.0, 0.0, 0.0, 0.0, 0.0, 0.0, 0.0, 0.0, 0.0, 0.0, 0.0, 0.0, 0.0, 0.0, 0.0, 0.0, 0.0, 0.0, 0.0, 0.0, 0.0, 0.0, 0.0, 0.0, 0.0, 0.0, 0.0, 0.0, 0.0, 0.0, 0.0, 0.0, 0.0, 0.0, 0.0, 0.0, 0.0, 0.0, 0.0, 0.0, 0.0, 0.0, 0.0, 0.0, 0.0, 0.0, 0.0, 0.0, 0.0, 0.0, 0.0, 0.0, 0.0, 0.0, 0.0, 0.0, 0.0, 0.0, 0.0, 0.0, 0.0, 0.0, 0.0, 0.0, 0.0, 0.0, 0.0, 0.0, 0.0, 0.0, 0.0, 0.0, 0.0, 0.0, 0.0, 0.0, 0.0, 0.0, 0.0, 0.0, 0.0, 0.0, 0.0, 0.0, 0.0, 0.0, 0.0, 0.0, 0.0, 0.0, 0.0, 0.0, 0.0, 0.0, 0.0, 0.0, 0.0, 0.0, 0.0, 0.0, 0.0, 0.0, 0.0, 0.0, 0.0, 0.0, 0.0, 0.0, 0.0, 0.0, 0.0, 0.0, 0.0, 0.0, 0.0, 0.0, 0.0, 0.0, 0.0, 0.0, 0.0, 0.0, 0.0, 0.0, 0.0, 0.0, 0.0, 0.0, 0.0, 0.0, 0.0, 0.0, 0.0, 0.0, 0.0, 0.0, 0.0, 0.0, 0.0, 0.0, 0.0, 0.0, 0.0, 0.0, 0.0, 0.0, 0.0, 0.0, 0.0, 0.0, 0.0, 0.0, 0.0, 0.0, 0.0, 0.0, 0.0, 0.0, 0.0, 0.0, 0.0, 0.0, 0.0, 0.0, 0.0, 0.0, 0.0, 0.0, 0.0, 0.0, 0.0, 0.0, 0.0, 0.0, 0.0, 0.0, 0.0, 0.0, 0.0, 0.0, 0.0, 0.0, 0.0, 0.0, 0.0, 0.0, 0.0, 0.0, 0.0, 0.0, 0.0, 0.0, 0.0, 0.0, 0.0, 0.0, 0.0, 0.0, 0.0, 0.0, 0.0, 0.0, 0.0, 0.0, 0.0, 0.0, 0.0, 0.0, 0.0, 0.0, 0.0, 0.0, 0.0, 0.0, 0.0, 0.0, 0.0, 0.0, 0.0, 0.0, 0.0, 0.0, 0.0, 0.0, 0.0, 0.0, 0.0, 0.0, 0.0, 0.0, 0.0, 0.0, 0.0, 0.0, 0.0, 0.0, 0.0, 0.0, 0.0, 0.0, 0.0, 0.0, 0.0, 0.0, 0.0, 0.0, 0.0, 0.0, 0.0, 0.0, 0.0, 0.0, 0.0, 0.0, 0.0, 0.0, 0.0, 0.0, 0.0, 0.0, 0.0, 0.0, 0.0, 0.0, 0.0, 0.0, 0.0, 0.0, 0.0, 0.0, 0.0, 0.0, 0.0, 0.0, 0.0, 0.0, 0.0, 0.0, 0.0, 0.0, 0.0, 0.0, 0.0, 0.0, 0.0, 0.0, 0.0, 0.0, 0.0, 0.0, 0.0, 0.0, 0.0, 0.0, 0.0, 0.0, 0.0, 0.0, 0.0, 0.0, 0.0, 0.0, 0.0, 0.0, 0.0, 0.0, 0.0, 0.0, 0.0, 0.0, 0.0, 0.0, 0.0, 0.0, 0.0, 0.0, 0.0, 0.0, 0.0, 0.0, 0.0, 0.0, 0.0, 0.0, 0.0, 0.0, 0.0, 0.0, 0.0, 0.0, 0.0, 0.0, 0.0, 0.0, 0.0, 0.0, 0.0, 0.0, 0.0, 0.0, 0.0, 0.0, 0.0, 0.0, 0.0, 0.0, 0.0, 0.0, 0.0, 0.0, 0.0, 0.0, 0.0, 0.0, 0.0, 0.0, 0.0, 0.0, 0.0, 0.0, 0.0, 0.0, 0.0, 0.0, 0.0, 0.0, 0.0, 0.0, 0.0, 0.0, 0.0, 0.0, 0.0, 0.0, 0.0, 0.0, 0.0, 0.0, 0.0, 0.0, 0.0, 0.0, 0.0, 0.0, 0.0, 0.0, 0.0, 0.0, 0.0, 0.0, 0.0, 0.0, 0.0, 0.0, 0.0, 0.0, 0.0, 0.0, 0.0, 0.0, 0.0, 0.0, 0.0, 0.0, 0.0, 0.0, 0.0, 0.0, 0.0, 0.0, 0.0, 0.0, 0.0, 0.0, 0.0, 0.0, 0.0, 0.0, 0.0, 0.0, 0.0, 0.0, 0.0, 0.0, 0.0, 0.0, 0.0, 0.0, 0.0, 0.0, 0.0, 0.0, 0.0, 0.0, 0.0, 0.0, 0.0, 0.0, 0.0, 0.0, 0.0, 0.0, 0.0, 0.0, 0.0, 0.0, 0.0, 0.0, 0.0, 0.0, 0.0, 0.0, 0.0, 0.0, 0.0, 0.0, 0.0, 0.0, 0.0, 0.0, 0.0, 0.0, 0.0, 0.0, 0.0, 0.0, 0.0, 0.0, 0.0, 0.0, 0.0, 0.0, 0.0, 0.0, 0.0, 0.0, 0.0, 0.0, 0.0, 0.0, 0.0, 0.0, 0.0, 0.0, 0.0, 0.0, 0.0, 0.0, 0.0, 0.0, 0.0, 0.0, 0.0, 0.0, 0.0, 0.0, 0.0, 0.0, 0.0, 0.0, 0.0, 0.0, 0.0, 0.0, 0.0, 0.0, 0.0, 0.0, 0.0, 0.0, 0.0, 0.0, 0.0, 0.0, 0.0, 0.0, 0.0, 0.0, 0.0, 0.0, 0.0, 0.0, 0.0, 0.0, 0.0, 0.0, 0.0, 0.0, 0.0, 0.0, 0.0, 0.0, 0.0, 0.0, 0.0, 0.0, 0.0, 0.0, 0.0, 0.0, 0.0, 0.0, 0.0, 0.0, 0.0, 0.0, 0.0, 0.0, 0.0, 0.0, 0.0, 0.0, 0.0, 0.0, 0.0, 0.0, 0.0, 0.0, 0.0, 0.0, 0.0, 0.0, 0.0, 0.0, 0.0, 0.0, 0.0, 0.0, 0.0, 0.0, 0.0, 0.0, 0.0, 0.0, 0.0, 0.0, 0.0, 0.0, 0.0, 0.0, 0.0, 0.0, 0.0, 0.0, 0.0, 0.0, 0.0, 0.0, 0.0, 0.0, 0.0, 0.0, 0.0, 0.0, 0.0, 0.0, 0.0, 0.0, 0.0, 0.0, 0.0, 0.0, 0.0, 0.0, 0.0, 0.0, 0.0, 0.0, 0.0, 0.0, 0.0, 0.0, 0.0, 0.0, 0.0, 0.0, 0.0, 0.0, 0.0, 0.0, 0.0, 0.0, 0.0, 0.0, 0.0, 0.0, 0.0, 0.0, 0.0, 0.0, 0.0, 0.0, 0.0, 0.0, 0.0, 0.0, 0.0, 0.0, 0.0, 0.0, 0.0, 0.0, 0.0, 0.0, 0.0, 0.0, 0.0, 0.0, 0.0, 0.0, 0.0, 0.0, 0.0, 0.0, 0.0, 0.0, 0.0, 0.0, 0.0, 0.0, 0.0, 0.0, 0.0, 0.0, 0.0, 0.0, 0.0, 0.0, 0.0, 0.0, 0.0, 0.0, 0.0, 0.0, 0.0, 0.0, 0.0, 0.0, 0.0, 0.0, 0.0, 0.0, 0.0, 0.0, 0.0, 0.0, 0.0, 0.0, 0.0, 0.0, 0.0, 0.0, 0.0, 0.0, 0.0, 0.0, 0.0, 0.0, 0.0, 0.0, 0.0, 0.0, 0.0, 0.0, 0.0, 0.0, 0.0, 0.0, 0.0, 0.0, 0.0, 0.0, 0.0, 0.0, 0.0, 0.0, 0.0, 0.0, 0.0, 0.0, 0.0, 0.0, 0.0, 0.0, 0.0, 0.0, 0.0, 0.0, 0.0, 0.0, 0.0, 0.0, 0.0, 0.0, 0.0, 0.0, 0.0, 0.0, 0.0, 0.0, 0.0, 0.0, 0.0, 0.0, 0.0, 0.0, 0.0, 0.0, 0.0, 0.0, 0.0, 0.0, 0.0, 0.0, 0.0, 0.0, 0.0, 0.0, 0.0, 0.0, 0.0, 0.0, 0.0, 0.0, 0.0, 0.0, 0.0, 0.0, 0.0, 0.0, 0.0, 0.0, 0.0, 0.0, 0.0, 0.0, 0.0, 0.0, 0.0, 0.0, 0.0, 0.0, 0.0, 0.0, 0.0, 0.0, 0.0, 0.0, 0.0, 0.0, 0.0, 0.0, 0.0, 0.0, 0.0, 0.0, 0.0, 0.0, 0.0, 0.0, 0.0, 0.0, 0.0, 0.0, 0.0, 0.0, 0.0, 0.0, 0.0, 0.0, 0.0, 0.0, 0.0, 0.0, 0.0, 0.0, 0.0, 0.0, 0.0, 0.0, 0.0, 0.0, 0.0, 0.0, 0.0, 0.0, 0.0, 0.0, 0.0, 0.0, 0.0, 0.0, 0.0, 0.0, 0.0, 0.0, 0.0, 0.0, 0.0, 0.0, 0.0, 0.0, 0.0, 0.0, 0.0, 0.0, 0.0, 0.0, 0.0, 0.0, 0.0, 0.0, 0.0, 0.0, 0.0, 0.0, 0.0, 0.0, 0.0, 0.0, 0.0, 0.0, 0.0, 0.0, 0.0, 0.0, 0.0, 0.0, 0.0, 0.0, 0.0, 0.0, 0.0, 0.0, 0.0, 0.0, 0.0, 0.0, 0.0, 0.0, 0.0, 0.0, 0.0, 0.0, 0.0, 0.0, 0.0, 0.0, 0.0, 0.0, 0.0, 0.0, 0.0, 0.0, 0.0, 0.0, 0.0, 0.0, 0.0, 0.0, 0.0, 0.0, 0.0, 0.0, 0.0, 0.0, 0.0, 0.0, 0.0, 0.0, 0.0, 0.0, 0.0, 0.0, 0.0, 0.0, 0.0, 0.0, 0.0, 0.0, 0.0, 0.0, 0.0, 0.0, 0.0, 0.0, 0.0, 0.0, 0.0, 0.0, 0.0, 0.0, 0.0, 0.0, 0.0, 0.0, 0.0, 0.0, 0.0, 0.0, 0.0, 0.0, 0.0, 0.0, 0.0, 0.0, 0.0, 0.0, 0.0, 0.0, 0.0, 0.0, 0.0, 0.0, 0.0, 0.0, 0.0, 0.0, 0.0, 0.0, 0.0, 0.0, 0.0, 0.0, 0.0, 0.0, 0.0, 0.0, 0.0, 0.0, 0.0, 0.0, 0.0, 0.0, 0.0, 0.0, 0.0, 0.0, 0.0, 0.0, 0.0, 0.0, 0.0, 0.0, 0.0, 0.0, 0.0, 0.0, 0.0, 0.0, 0.0, 0.0, 0.0, 0.0, 0.0, 0.0, 0.0, 0.0, 0.0, 0.0, 0.0, 0.0, 0.0, 0.0, 0.0, 0.0, 0.0, 0.0, 0.0, 0.0, 0.0, 0.0, 0.0, 0.0, 0.0, 0.0, 0.0, 0.0, 0.0, 0.0, 0.0, 0.0, 0.0, 0.0, 0.0, 0.0, 0.0, 0.0, 0.0, 0.0, 0.0, 0.0, 0.0, 0.0, 0.0, 0.0, 0.0, 0.0, 0.0, 0.0, 0.0, 0.0, 0.0, 0.0, 0.0, 0.0, 0.0, 0.0, 0.0, 0.0, 0.0, 0.0, 0.0, 0.0, 0.0, 0.0, 0.0, 0.0, 0.0, 0.0, 0.0, 0.0, 0.0, 0.0, 0.0, 0.0, 0.0, 0.0, 0.0, 0.0, 0.0, 0.0, 0.0, 0.0, 0.0, 0.0, 0.0, 0.0, 0.0, 0.0, 0.0, 0.0, 0.0, 0.0, 0.0, 0.0, 0.0, 0.0, 0.0, 0.0, 0.0, 0.0, 0.0, 0.0, 0.0, 0.0, 0.0, 0.0, 0.0, 0.0, 0.0, 0.0, 0.0, 0.0, 0.0, 0.0, 0.0, 0.0, 0.0, 0.0, 0.0, 0.0, 0.0, 0.0, 0.0, 0.0, 0.0, 0.0, 0.0, 0.0, 0.0, 0.0, 0.0, 0.0, 0.0, 0.0, 0.0, 0.0, 0.0, 0.0, 0.0, 0.0, 0.0, 0.0, 0.0, 0.0, 0.0, 0.0, 0.0, 0.0, 0.0, 0.0, 0.0, 0.0, 0.0, 0.0, 0.0, 0.0, 0.0, 0.0, 0.0, 0.0, 0.0, 0.0, 0.0, 0.0, 0.0, 0.0, 0.0, 0.0, 0.0, 0.0, 0.0, 0.0, 0.0, 0.0, 0.0, 0.0, 0.0, 0.0, 0.0, 0.0, 0.0, 0.0, 0.0, 0.0, 0.0, 0.0, 0.0, 0.0, 0.0, 0.0, 0.0, 0.0, 0.0, 0.0, 0.0, 0.0, 0.0, 0.0, 0.0, 0.0, 0.0, 0.0, 0.0, 0.0, 0.0, 0.0, 0.0, 0.0, 0.0, 0.0, 0.0, 0.0, 0.0, 0.0, 0.0, 0.0, 0.0, 0.0, 0.0, 0.0, 0.0, 0.0, 0.0, 0.0, 0.0, 0.0, 0.0, 0.0, 0.0, 0.0, 0.0, 0.0, 0.0, 0.0, 0.0, 0.0, 0.0, 0.0, 0.0, 0.0, 0.0, 0.0, 0.0, 0.0, 0.0, 0.0, 0.0, 0.0, 0.0, 0.0, 0.0, 0.0, 0.0, 0.0, 0.0, 0.0, 0.0, 0.0, 0.0, 0.0, 0.0, 0.0, 0.0, 0.0, 0.0, 0.0, 0.0, 0.0, 0.0, 0.0, 0.0, 0.0, 0.0, 0.0, 0.0, 0.0, 0.0, 0.0, 0.0, 0.0, 0.0, 0.0, 0.0, 0.0, 0.0, 0.0, 0.0, 0.0, 0.0, 0.0, 0.0, 0.0, 0.0, 0.0, 0.0, 0.0, 0.0, 0.0, 0.0, 0.0, 0.0, 0.0, 0.0, 0.0, 0.0, 0.0, 0.0, 0.0, 0.0, 0.0, 0.0, 0.0, 0.0, 0.0, 0.0, 0.0, 0.0, 0.0, 0.0, 0.0, 0.0, 0.0, 0.0, 0.0, 0.0, 0.0, 0.0, 0.0, 0.0, 0.0, 0.0, 0.0, 0.0, 0.0, 0.0, 0.0, 0.0, 0.0, 0.0, 0.0, 0.0, 0.0, 0.0, 0.0, 0.0, 0.0, 0.0, 0.0, 0.0, 0.0, 0.0, 0.0, 0.0, 0.0, 0.0, 0.0, 0.0, 0.0, 0.0, 0.0, 0.0, 0.0, 0.0, 0.0, 0.0, 0.0, 0.0, 0.0, 0.0, 0.0, 0.0, 0.0, 0.0, 0.0, 0.0, 0.0, 0.0, 0.0, 0.0, 0.0, 0.0, 0.0, 0.0, 0.0, 0.0, 0.0, 0.0, 0.0, 0.0, 0.0, 0.0, 0.0, 0.0, 0.0, 0.0, 0.0, 0.0, 0.0, 0.0, 0.0, 0.0, 0.0, 0.0, 0.0, 0.0, 0.0, 0.0, 0.0, 0.0, 0.0, 0.0, 0.0, 0.0, 0.0, 0.0, 0.0, 0.0, 0.0, 0.0, 0.0, 0.0, 0.0, 0.0, 0.0, 0.0, 0.0, 0.0, 0.0, 0.0, 0.0, 0.0, 0.0, 0.0, 0.0, 0.0, 0.0, 0.0, 0.0, 0.0, 0.0, 0.0, 0.0, 0.0, 0.0, 0.0, 0.0, 0.0, 0.0, 0.0, 0.0, 0.0, 0.0, 0.0, 0.0, 0.0, 0.0, 0.0, 0.0, 0.0, 0.0, 0.0, 0.0, 0.0, 0.0, 0.0, 0.0, 0.0, 0.0, 0.0, 0.0, 0.0, 0.0, 0.0, 0.0, 0.0, 0.0, 0.0, 0.0, 0.0, 0.0, 0.0, 0.0, 0.0, 0.0, 0.0, 0.0, 0.0, 0.0, 0.0, 0.0, 0.0, 0.0, 0.0, 0.0, 0.0, 0.0, 0.0, 0.0, 0.0, 0.0, 0.0, 0.0, 0.0, 0.0, 0.0, 0.0, 0.0, 0.0, 0.0, 0.0, 0.0, 0.0, 0.0, 0.0, 0.0, 0.0, 0.0, 0.0, 0.0, 0.0, 0.0, 0.0, 0.0, 0.0, 0.0, 0.0, 0.0, 0.0, 0.0, 0.0, 0.0, 0.0, 0.0, 0.0, 0.0, 0.0, 0.0, 0.0, 0.0, 0.0, 0.0, 0.0, 0.0, 0.0, 0.0, 0.0, 0.0, 0.0, 0.0, 0.0, 0.0, 0.0, 0.0, 0.0, 0.0, 0.0, 0.0, 0.0, 0.0, 0.0, 0.0, 0.0, 0.0, 0.0, 0.0, 0.0, 0.0, 0.0, 0.0, 0.0, 0.0, 0.0, 0.0, 0.0, 0.0, 0.0, 0.0, 0.0, 0.0, 0.0, 0.0, 0.0, 0.0, 0.0, 0.0, 0.0, 0.0, 0.0, 0.0, 0.0, 0.0, 0.0, 0.0, 0.0, 0.0, 0.0, 0.0, 0.0, 0.0, 0.0, 0.0, 0.0, 0.0, 0.0, 0.0, 0.0, 0.0, 0.0, 0.0, 0.0, 0.0, 0.0, 0.0, 0.0, 0.0, 0.0, 0.0, 0.0, 0.0, 0.0, 0.0, 0.0, 0.0, 0.0, 0.0, 0.0, 0.0, 0.0, 0.0, 0.0, 0.0, 0.0, 0.0, 0.0, 0.0, 0.0, 0.0, 0.0, 0.0, 0.0, 0.0, 0.0, 0.0, 0.0, 0.0, 0.0, 0.0, 0.0, 0.0, 0.0, 0.0, 0.0, 0.0, 0.0, 0.0, 0.0, 0.0, 0.0, 0.0, 0.0, 0.0, 0.0, 0.0, 0.0, 0.0, 0.0, 0.0, 0.0, 0.0, 0.0, 0.0, 0.0, 0.0, 0.0, 0.0, 0.0, 0.0, 0.0, 0.0, 0.0, 0.0, 0.0, 0.0, 0.0, 0.0, 0.0, 0.0, 0.0, 0.0, 0.0, 0.0, 0.0, 0.0, 0.0, 0.0, 0.0, 0.0, 0.0, 0.0, 0.0, 0.0, 0.0, 0.0, 0.0, 0.0, 0.0, 0.0, 0.0, 0.0, 0.0, 0.0, 0.0, 0.0, 0.0, 0.0, 0.0, 0.0, 0.0, 0.0, 0.0, 0.0, 0.0, 0.0, 0.0, 0.0, 0.0, 0.0, 0.0, 0.0, 0.0, 0.0, 0.0, 0.0, 0.0, 0.0, 0.0, 0.0, 0.0, 0.0, 0.0, 0.0, 0.0, 0.0, 0.0, 0.0, 0.0, 0.0, 0.0, 0.0, 0.0, 0.0, 0.0, 0.0, 0.0, 0.0, 0.0, 0.0, 0.0, 0.0, 0.0, 0.0, 0.0, 0.0, 0.0, 0.0, 0.0, 0.0, 0.0, 0.0, 0.0, 0.0, 0.0, 0.0, 0.0, 0.0, 0.0, 0.0, 0.0, 0.0, 0.0, 0.0, 0.0, 0.0, 0.0, 0.0, 0.0, 0.0, 0.0, 0.0, 0.0, 0.0, 0.0, 0.0, 0.0, 0.0, 0.0, 0.0, 0.0, 0.0, 0.0, 0.0, 0.0, 0.0, 0.0, 0.0, 0.0, 0.0, 0.0, 0.0, 0.0, 0.0, 0.0, 0.0, 0.0, 0.0, 0.0, 0.0, 0.0, 0.0, 0.0, 0.0, 0.0, 0.0, 0.0, 0.0, 0.0, 0.0, 0.0, 0.0, 0.0, 0.0, 0.0, 0.0, 0.0, 0.0, 0.0, 0.0, 0.0, 0.0, 0.0, 0.0, 0.0, 0.0, 0.0, 0.0, 0.0, 0.0, 0.0, 0.0, 0.0, 0.0, 0.0, 0.0, 0.0, 0.0, 0.0, 0.0, 0.0, 0.0, 0.0, 0.0, 0.0, 0.0, 0.0, 0.0, 0.0, 0.0, 0.0, 0.0, 0.0, 0.0, 0.0, 0.0, 0.0, 0.0, 0.0, 0.0, 0.0, 0.0, 0.0, 0.0, 0.0, 0.0, 0.0, 0.0, 0.0, 0.0, 0.0, 0.0, 0.0, 0.0, 0.0, 0.0, 0.0, 0.0, 0.0, 0.0, 0.0, 0.0, 0.0, 0.0, 0.0, 0.0, 0.0, 0.0, 0.0, 0.0, 0.0, 0.0, 0.0, 0.0, 0.0, 0.0, 0.0, 0.0, 0.0, 0.0, 0.0, 0.0, 0.0, 0.0, 0.0, 0.0, 0.0, 0.0, 0.0, 0.0, 0.0, 0.0, 0.0, 0.0, 0.0, 0.0, 0.0, 0.0, 0.0, 0.0, 0.0, 0.0, 0.0, 0.0, 0.0, 0.0, 0.0, 0.0, 0.0, 0.0, 0.0, 0.0, 0.0, 0.0, 0.0, 0.0, 0.0, 0.0, 0.0, 0.0, 0.0, 0.0, 0.0, 0.0, 0.0, 0.0, 0.0, 0.0, 0.0, 0.0, 0.0, 0.0, 0.0, 0.0, 0.0, 0.0, 0.0, 0.0, 0.0, 0.0, 0.0, 0.0, 0.0, 0.0, 0.0, 0.0, 0.0, 0.0, 0.0, 0.0, 0.0, 0.0, 0.0, 0.0, 0.0, 0.0, 0.0, 0.0, 0.0, 0.0, 0.0, 0.0, 0.0, 0.0, 0.0, 0.0, 0.0, 0.0, 0.0, 0.0, 0.0, 0.0, 0.0, 0.0, 0.0, 0.0, 0.0, 0.0, 0.0, 0.0, 0.0, 0.0, 0.0, 0.0, 0.0, 0.0, 0.0, 0.0, 0.0, 0.0, 0.0, 0.0, 0.0, 0.0, 0.0, 0.0, 0.0, 0.0, 0.0, 0.0, 0.0, 0.0, 0.0, 0.0, 0.0, 0.0, 0.0, 0.0, 0.0, 0.0, 0.0, 0.0, 0.0, 0.0, 0.0, 0.0, 0.0, 0.0, 0.0, 0.0, 0.0, 0.0, 0.0, 0.0, 0.0, 0.0, 0.0, 0.0, 0.0, 0.0, 0.0, 0.0, 0.0, 0.0, 0.0, 0.0, 0.0, 0.0, 0.0, 0.0, 0.0, 0.0, 0.0, 0.0, 0.0, 0.0, 0.0, 0.0, 0.0, 0.0, 0.0, 0.0, 0.0, 0.0, 0.0, 0.0, 0.0, 0.0, 0.0, 0.0, 0.0, 0.0, 0.0, 0.0, 0.0, 0.0, 0.0, 0.0, 0.0, 0.0, 0.0, 0.0, 0.0, 0.0, 0.0, 0.0, 0.0, 0.0, 0.0, 0.0, 0.0, 0.0, 0.0, 0.0, 0.0, 0.0, 0.0, 0.0, 0.0, 0.0, 0.0, 0.0, 0.0, 0.0, 0.0, 0.0, 0.0, 0.0, 0.0, 0.0, 0.0, 0.0, 0.0, 0.0, 0.0, 0.0, 0.0, 0.0, 0.0, 0.0, 0.0, 0.0, 0.0, 0.0, 0.0, 0.0, 0.0, 0.0, 0.0, 0.0, 0.0, 0.0, 0.0, 0.0, 0.0, 0.0, 0.0, 0.0, 0.0, 0.0, 0.0, 0.0, 0.0, 0.0, 0.0, 0.0, 0.0, 0.0, 0.0, 0.0, 0.0, 0.0, 0.0, 0.0, 0.0, 0.0, 0.0, 0.0, 0.0, 0.0, 0.0, 0.0, 0.0, 0.0, 0.0, 0.0, 0.0, 0.0, 0.0, 0.0, 0.0, 0.0, 0.0, 0.0, 0.0, 0.0, 0.0, 0.0, 0.0, 0.0, 0.0, 0.0, 0.0, 0.0, 0.0, 0.0, 0.0, 0.0, 0.0, 0.0, 0.0, 0.0, 0.0, 0.0, 0.0, 0.0, 0.0, 0.0, 0.0, 0.0, 0.0, 0.0, 0.0, 0.0, 0.0, 0.0, 0.0, 0.0, 0.0, 0.0, 0.0, 0.0, 0.0, 0.0, 0.0, 0.0, 0.0, 0.0, 0.0, 0.0, 0.0, 0.0, 0.0, 0.0, 0.0, 0.0, 0.0, 0.0, 0.0, 0.0, 0.0, 0.0, 0.0, 0.0, 0.0, 0.0, 0.0, 0.0, 0.0, 0.0, 0.0, 0.0, 0.0, 0.0, 0.0, 0.0, 0.0, 0.0, 0.0, 0.0, 0.0, 0.0, 0.0, 0.0, 0.0, 0.0, 0.0, 0.0, 0.0, 0.0, 0.0, 0.0, 0.0, 0.0, 0.0, 0.0, 0.0, 0.0, 0.0, 0.0, 0.0, 0.0, 0.0, 0.0, 0.0, 0.0, 0.0, 0.0, 0.0, 0.0, 0.0, 0.0, 0.0, 0.0, 0.0, 0.0, 0.0, 0.0, 0.0, 0.0, 0.0, 0.0, 0.0, 0.0, 0.0, 0.0, 0.0, 0.0, 0.0, 0.0, 0.0, 0.0, 0.0, 0.0, 0.0, 0.0, 0.0, 0.0, 0.0, 0.0, 0.0, 0.0, 0.0, 0.0, 0.0, 0.0, 0.0, 0.0, 0.0, 0.0, 0.0, 0.0, 0.0, 0.0, 0.0, 0.0, 0.0, 0.0, 0.0, 0.0, 0.0, 0.0, 0.0, 0.0, 0.0, 0.0, 0.0, 0.0, 0.0, 0.0, 0.0, 0.0, 0.0, 0.0, 0.0, 0.0, 0.0, 0.0, 0.0, 0.0, 0.0, 0.0, 0.0, 0.0, 0.0, 0.0, 0.0, 0.0, 0.0, 0.0, 0.0, 0.0, 0.0, 0.0, 0.0, 0.0, 0.0, 0.0, 0.0, 0.0, 0.0, 0.0, 0.0, 0.0, 0.0, 0.0, 0.0, 0.0, 0.0, 0.0, 0.0, 0.0, 0.0, 0.0, 0.0, 0.0, 0.0, 0.0, 0.0, 0.0, 0.0, 0.0, 0.0, 0.0, 0.0, 0.0, 0.0, 0.0, 0.0, 0.0, 0.0, 0.0, 0.0, 0.0, 0.0, 0.0, 0.0, 0.0, 0.0, 0.0, 0.0, 0.0, 0.0, 0.0, 0.0, 0.0, 0.0, 0.0, 0.0, 0.0, 0.0, 0.0, 0.0, 0.0, 0.0, 0.0, 0.0, 0.0, 0.0, 0.0, 0.0, 0.0, 0.0, 0.0, 0.0, 0.0, 0.0, 0.0, 0.0, 0.0, 0.0, 0.0, 0.0, 0.0, 0.0, 0.0, 0.0, 0.0, 0.0, 0.0, 0.0, 0.0, 0.0, 0.0, 0.0, 0.0, 0.0, 0.0, 0.0, 0.0, 0.0, 0.0, 0.0, 0.0, 0.0, 0.0, 0.0, 0.0, 0.0, 0.0, 0.0, 0.0, 0.0, 0.0, 0.0, 0.0, 0.0, 0.0, 0.0, 0.0, 0.0, 0.0, 0.0, 0.0, 0.0, 0.0, 0.0, 0.0, 0.0, 0.0, 0.0, 0.0, 0.0, 0.0, 0.0, 0.0, 0.0, 0.0, 0.0, 0.0, 0.0, 0.0, 0.0, 0.0, 0.0, 0.0, 0.0, 0.0, 0.0, 0.0, 0.0, 0.0, 0.0, 0.0, 0.0, 0.0, 0.0, 0.0, 0.0, 0.0, 0.0, 0.0, 0.0, 0.0, 0.0, 0.0, 0.0, 0.0, 0.0, 0.0, 0.0, 0.0, 0.0, 0.0, 0.0, 0.0, 0.0, 0.0, 0.0, 0.0, 0.0, 0.0, 0.0, 0.0, 0.0, 0.0, 0.0, 0.0, 0.0, 0.0, 0.0, 0.0, 0.0, 0.0, 0.0, 0.0, 0.0, 0.0, 0.0, 0.0, 0.0, 0.0, 0.0, 0.0, 0.0, 0.0, 0.0, 0.0, 0.0, 0.0, 0.0, 0.0, 0.0, 0.0, 0.0, 0.0, 0.0, 0.0, 0.0, 0.0, 0.0, 0.0, 0.0, 0.0, 0.0, 0.0, 0.0, 0.0, 0.0, 0.0, 0.0, 0.0, 0.0, 0.0, 0.0, 0.0, 0.0, 0.0, 0.0, 0.0, 0.0, 0.0, 0.0, 0.0, 0.0, 0.0, 0.0, 0.0, 0.0, 0.0, 0.0, 0.0, 0.0, 0.0, 0.0, 0.0, 0.0, 0.0, 0.0, 0.0, 0.0, 0.0, 0.0, 0.0, 0.0, 0.0, 0.0, 0.0, 0.0, 0.0, 0.0, 0.0, 0.0, 0.0, 0.0, 0.0, 0.0, 0.0, 0.0, 0.0, 0.0, 0.0, 0.0, 0.0, 0.0, 0.0, 0.0, 0.0, 0.0, 0.0, 0.0, 0.0, 0.0, 0.0, 0.0, 0.0, 0.0, 0.0, 0.0, 0.0, 0.0, 0.0, 0.0, 0.0, 0.0, 0.0, 0.0, 0.0, 0.0, 0.0, 0.0, 0.0, 0.0, 0.0, 0.0, 0.0, 0.0, 0.0, 0.0, 0.0, 0.0, 0.0, 0.0, 0.0, 0.0, 0.0, 0.0, 0.0, 0.0, 0.0, 0.0, 0.0, 0.0, 0.0, 0.0, 0.0, 0.0, 0.0, 0.0, 0.0, 0.0, 0.0, 0.0, 0.0, 0.0, 0.0, 0.0, 0.0, 0.0, 0.0, 0.0, 0.0, 0.0, 0.0, 0.0, 0.0, 0.0, 0.0, 0.0, 0.0, 0.0, 0.0, 0.0, 0.0, 0.0, 0.0, 0.0, 0.0, 0.0, 0.0, 0.0, 0.0, 0.0, 0.0, 0.0, 0.0, 0.0, 0.0, 0.0, 0.0, 0.0, 0.0, 0.0, 0.0, 0.0, 0.0, 0.0, 0.0, 0.0, 0.0, 0.0, 0.0, 0.0, 0.0, 0.0, 0.0, 0.0, 0.0, 0.0, 0.0, 0.0, 0.0, 0.0, 0.0, 0.0, 0.0, 0.0, 0.0, 0.0, 0.0, 0.0, 0.0, 0.0, 0.0, 0.0, 0.0, 0.0, 0.0, 0.0])
me_circle.update()

# ---- objects
ob_circle = bpy.data.objects.new('Circle', me_circle)

# ---- transforms, parenting, visibility, modifiers, constraints
ob_circle.location = (0.0, 0.0, 0.0)

# ---- collection membership
col_collection.objects.link(ob_circle)

# ---- scene / render settings (as saved in the file)
scene.frame_start = 1; scene.frame_end = 250; scene.frame_set(1)
scene.render.engine = 'BLENDER_EEVEE_NEXT'
scene.cycles.sampling_pattern = 'TABULATED_SOBOL'
scene.view_settings.view_transform = 'Filmic'
bpy.context.view_layer.update()

# ---- added for rendering (the .blend has no active camera and no usable light): camera, sun
cam_auto = bpy.data.cameras.new('AutoCamera')
cam_auto.lens = 50.0
cam_auto.sensor_width = 36.0
cam_auto.clip_end = 1000.0
ob_auto_camera = bpy.data.objects.new('AutoCamera', cam_auto)
scene.collection.objects.link(ob_auto_camera)
ob_auto_camera.location = (11.8211, -14.1853, 10.1902)
ob_auto_camera.rotation_euler = (1.09748, -7.21219e-08, 0.694738)
scene.camera = ob_auto_camera
light_auto_sun = bpy.data.lights.new('AutoSun', 'SUN')
light_auto_sun.energy = 3.0
light_auto_sun.angle = 0.0523599
ob_auto_sun = bpy.data.objects.new('AutoSun', light_auto_sun)
scene.collection.objects.link(ob_auto_sun)
ob_auto_sun.rotation_euler = (0.872665, 0.174533, 0.523599)
bpy.context.view_layer.update()

